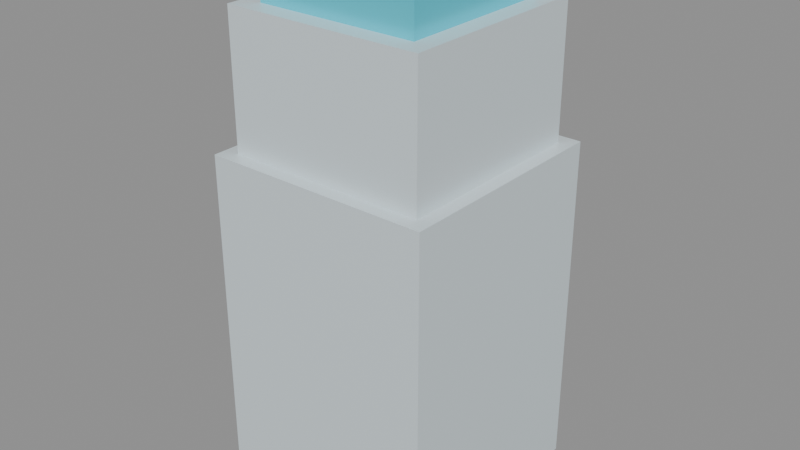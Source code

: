 # Source: building-basic-tall.blend  (saved by Blender 5.2.45; exported with 4.5.12 LTS)
import bpy
from mathutils import Matrix  # noqa: F401  (used for matrix-valued properties, if any)

bpy.ops.wm.read_factory_settings(use_empty=True)
scene = bpy.context.scene
scene.name = 'ASSET_building_basic_tall'

# ---- collections
col_asset_building_basic_tall_collection = bpy.data.collections.new('ASSET_building_basic_tall_COLLECTION'); scene.collection.children.link(col_asset_building_basic_tall_collection)

# ---- materials (node trees are filled in below, after node groups)
mat_mat_building_basic_tall_light = bpy.data.materials.new('MAT_building_basic_tall_Light')
mat_mat_building_basic_tall_light.diffuse_color = (0.72, 0.82, 0.86, 1.0)
mat_mat_building_basic_tall_cyan = bpy.data.materials.new('MAT_building_basic_tall_Cyan')
mat_mat_building_basic_tall_cyan.diffuse_color = (0.08, 0.72, 0.88, 1.0)

# ---- material node trees
mat_mat_building_basic_tall_light.use_nodes = True; mat_mat_building_basic_tall_light.node_tree.nodes.clear()
_N = mat_mat_building_basic_tall_light.node_tree.nodes; _L = mat_mat_building_basic_tall_light.node_tree.links
n0 = _N.new('ShaderNodeBsdfPrincipled'); n0.name = 'Principled BSDF'; n0.location = (-200, 100)
n0.inputs[0].default_value = (0.72, 0.82, 0.86, 1.0)
n0.inputs[1].default_value = 0.12
n0.inputs[2].default_value = 0.38
n0.inputs[10].default_value = 0.005
n1 = _N.new('ShaderNodeOutputMaterial'); n1.name = 'Material Output'; n1.location = (200, 100)
_L.new(n0.outputs[0], n1.inputs[0])
n1.is_active_output = True
mat_mat_building_basic_tall_cyan.use_nodes = True; mat_mat_building_basic_tall_cyan.node_tree.nodes.clear()
_N = mat_mat_building_basic_tall_cyan.node_tree.nodes; _L = mat_mat_building_basic_tall_cyan.node_tree.links
n0 = _N.new('ShaderNodeBsdfPrincipled'); n0.name = 'Principled BSDF'; n0.location = (-200, 100)
n0.inputs[0].default_value = (0.08, 0.72, 0.88, 1.0)
n0.inputs[1].default_value = 0.28
n0.inputs[2].default_value = 0.25
n0.inputs[10].default_value = 0.005
n1 = _N.new('ShaderNodeOutputMaterial'); n1.name = 'Material Output'; n1.location = (200, 100)
_L.new(n0.outputs[0], n1.inputs[0])
n1.is_active_output = True

# ---- meshes
me_building_basic_tall_tier1_mesh = bpy.data.meshes.new('building-basic-tall_tier1_mesh')
me_building_basic_tall_tier1_mesh.from_pydata([(-6.0, -6.0, 0.0), (6.0, -6.0, 0.0), (6.0, 6.0, 0.0), (-6.0, 6.0, 0.0), (-6.0, -6.0, 18.0), (6.0, -6.0, 18.0), (6.0, 6.0, 18.0), (-6.0, 6.0, 18.0)], [], [(0, 3, 2, 1), (4, 5, 6, 7), (0, 1, 5, 4), (1, 2, 6, 5), (2, 3, 7, 6), (3, 0, 4, 7)])
me_building_basic_tall_tier1_mesh.materials.append(mat_mat_building_basic_tall_light)
me_building_basic_tall_tier1_mesh.update()
me_building_basic_tall_tier2_mesh = bpy.data.meshes.new('building-basic-tall_tier2_mesh')
me_building_basic_tall_tier2_mesh.from_pydata([(-5.25, -5.25, 18.0), (5.25, -5.25, 18.0), (5.25, 5.25, 18.0), (-5.25, 5.25, 18.0), (-5.25, -5.25, 25.0), (5.25, -5.25, 25.0), (5.25, 5.25, 25.0), (-5.25, 5.25, 25.0)], [], [(0, 3, 2, 1), (4, 5, 6, 7), (0, 1, 5, 4), (1, 2, 6, 5), (2, 3, 7, 6), (3, 0, 4, 7)])
me_building_basic_tall_tier2_mesh.materials.append(mat_mat_building_basic_tall_light)
me_building_basic_tall_tier2_mesh.update()
me_building_basic_tall_tier3_mesh = bpy.data.meshes.new('building-basic-tall_tier3_mesh')
me_building_basic_tall_tier3_mesh.from_pydata([(-4.25, -4.25, 25.0), (4.25, -4.25, 25.0), (4.25, 4.25, 25.0), (-4.25, 4.25, 25.0), (-4.25, -4.25, 28.0), (4.25, -4.25, 28.0), (4.25, 4.25, 28.0), (-4.25, 4.25, 28.0)], [], [(0, 3, 2, 1), (4, 5, 6, 7), (0, 1, 5, 4), (1, 2, 6, 5), (2, 3, 7, 6), (3, 0, 4, 7)])
me_building_basic_tall_tier3_mesh.materials.append(mat_mat_building_basic_tall_cyan)
me_building_basic_tall_tier3_mesh.update()
me_building_basic_tall_entrance_frame_mesh = bpy.data.meshes.new('building-basic-tall_entrance_frame_mesh')
me_building_basic_tall_entrance_frame_mesh.from_pydata([(-1.5, -6.0, 0.0), (1.5, -6.0, 0.0), (1.5, -5.88, 0.0), (-1.5, -5.88, 0.0), (-1.5, -6.0, 3.2), (1.5, -6.0, 3.2), (1.5, -5.88, 3.2), (-1.5, -5.88, 3.2)], [], [(0, 3, 2, 1), (4, 5, 6, 7), (0, 1, 5, 4), (1, 2, 6, 5), (2, 3, 7, 6), (3, 0, 4, 7)])
me_building_basic_tall_entrance_frame_mesh.materials.append(mat_mat_building_basic_tall_cyan)
me_building_basic_tall_entrance_frame_mesh.update()

# ---- objects
ob_root_building_basic_tall = bpy.data.objects.new('ROOT_BUILDING_BASIC_TALL', None)
ob_building_basic_tall_tier_1 = bpy.data.objects.new('building-basic-tall_tier_1', me_building_basic_tall_tier1_mesh)
ob_building_basic_tall_tier_2 = bpy.data.objects.new('building-basic-tall_tier_2', me_building_basic_tall_tier2_mesh)
ob_building_basic_tall_tier_3 = bpy.data.objects.new('building-basic-tall_tier_3', me_building_basic_tall_tier3_mesh)
ob_building_basic_tall_entrance_frame = bpy.data.objects.new('building-basic-tall_entrance_frame', me_building_basic_tall_entrance_frame_mesh)
ob_connector_entrance = bpy.data.objects.new('connector_entrance', None)
ob_socket_roof_center = bpy.data.objects.new('socket_roof_center', None)

# ---- transforms, parenting, visibility, modifiers, constraints
ob_root_building_basic_tall.location = (0.0, 0.0, 0.0)
ob_building_basic_tall_tier_1.parent = ob_root_building_basic_tall
ob_building_basic_tall_tier_1.location = (0.0, 0.0, 0.0)
ob_building_basic_tall_tier_2.parent = ob_root_building_basic_tall
ob_building_basic_tall_tier_2.location = (0.0, 0.0, 0.0)
ob_building_basic_tall_tier_3.parent = ob_root_building_basic_tall
ob_building_basic_tall_tier_3.location = (0.0, 0.0, 0.0)
ob_building_basic_tall_entrance_frame.parent = ob_root_building_basic_tall
ob_building_basic_tall_entrance_frame.location = (0.0, 0.0, 0.0)
ob_connector_entrance.parent = ob_root_building_basic_tall
ob_connector_entrance.location = (0.0, -6.0, 0.0)
ob_socket_roof_center.parent = ob_root_building_basic_tall
ob_socket_roof_center.location = (0.0, 0.0, 28.0)

# ---- collection membership
col_asset_building_basic_tall_collection.objects.link(ob_root_building_basic_tall)
col_asset_building_basic_tall_collection.objects.link(ob_building_basic_tall_tier_1)
col_asset_building_basic_tall_collection.objects.link(ob_building_basic_tall_tier_2)
col_asset_building_basic_tall_collection.objects.link(ob_building_basic_tall_tier_3)
col_asset_building_basic_tall_collection.objects.link(ob_building_basic_tall_entrance_frame)
col_asset_building_basic_tall_collection.objects.link(ob_connector_entrance)
col_asset_building_basic_tall_collection.objects.link(ob_socket_roof_center)

# ---- scene / render settings (as saved in the file)
scene.frame_start = 1; scene.frame_end = 250; scene.frame_set(1)
scene.render.engine = 'BLENDER_EEVEE_NEXT'
scene.render.image_settings.exr_codec = 'NONE'
scene.render.use_bake_clear = False
scene.render.bake_margin = 0
scene.render.bake_bias = 0.0
scene.render.bake_samples = 0
scene.render.simplify_subdivision_render = 0
scene.render.simplify_child_particles_render = 0.0
scene.render.compositor_device = 'GPU'
scene.eevee.use_volume_custom_range = False
scene.eevee.gtao_distance = 0.0
scene.eevee.use_fast_gi = False
scene.eevee.fast_gi_thickness_near = 0.1
scene.eevee.fast_gi_thickness_far = 0.0
scene.eevee.ray_tracing_options.screen_trace_thickness = 0.1
bpy.context.view_layer.update()

# ---- added for rendering (the .blend has no active camera and no usable light): camera, sun + grey world if the file has none
cam_auto = bpy.data.cameras.new('AutoCamera')
cam_auto.lens = 50.0
cam_auto.sensor_width = 36.0
cam_auto.clip_end = 1000.0
ob_auto_camera = bpy.data.objects.new('AutoCamera', cam_auto)
scene.collection.objects.link(ob_auto_camera)
ob_auto_camera.location = (30.2932, -36.3518, 38.2345)
ob_auto_camera.rotation_euler = (1.09748, -7.21219e-08, 0.694738)
scene.camera = ob_auto_camera
light_auto_sun = bpy.data.lights.new('AutoSun', 'SUN')
light_auto_sun.energy = 3.0
light_auto_sun.angle = 0.0523599
ob_auto_sun = bpy.data.objects.new('AutoSun', light_auto_sun)
scene.collection.objects.link(ob_auto_sun)
ob_auto_sun.rotation_euler = (0.872665, 0.174533, 0.523599)
if scene.world is None:
    world_auto = bpy.data.worlds.new('AutoWorld')
    world_auto.color = (0.3, 0.3, 0.3)
    scene.world = world_auto
bpy.context.view_layer.update()
